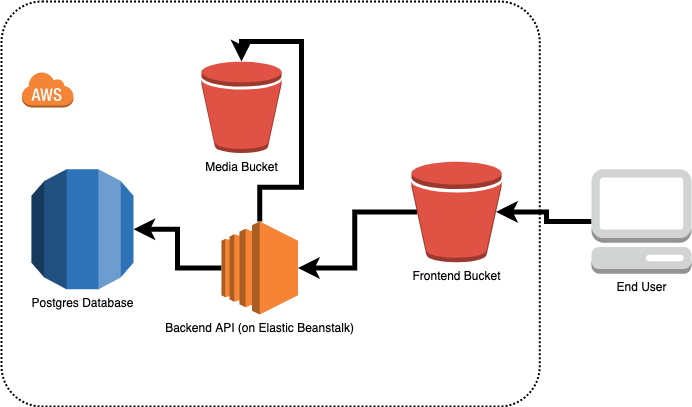

The diagram above was exported from draw.io. Its source (the exported page's mxGraphModel, read from the mxfile embedded in the PNG):
<mxGraphModel dx="786" dy="712" grid="1" gridSize="10" guides="1" tooltips="1" connect="1" arrows="1" fold="1" page="1" pageScale="1" pageWidth="827" pageHeight="1169" math="0" shadow="0">
  <root>
    <mxCell id="0" />
    <mxCell id="1" parent="0" />
    <mxCell id="amh-sCxlrs3fWmtrxlzC-15" style="edgeStyle=orthogonalEdgeStyle;rounded=0;orthogonalLoop=1;jettySize=auto;html=1;exitX=0.5;exitY=0;exitDx=0;exitDy=0;exitPerimeter=0;entryX=0.5;entryY=0;entryDx=0;entryDy=0;entryPerimeter=0;strokeWidth=5;" edge="1" parent="1" source="amh-sCxlrs3fWmtrxlzC-1" target="amh-sCxlrs3fWmtrxlzC-8">
      <mxGeometry relative="1" as="geometry" />
    </mxCell>
    <mxCell id="amh-sCxlrs3fWmtrxlzC-16" style="edgeStyle=orthogonalEdgeStyle;rounded=0;orthogonalLoop=1;jettySize=auto;html=1;exitX=0;exitY=0.5;exitDx=0;exitDy=0;exitPerimeter=0;strokeWidth=5;" edge="1" parent="1" source="amh-sCxlrs3fWmtrxlzC-1" target="amh-sCxlrs3fWmtrxlzC-2">
      <mxGeometry relative="1" as="geometry" />
    </mxCell>
    <mxCell id="amh-sCxlrs3fWmtrxlzC-1" value="Backend API (on Elastic Beanstalk)" style="outlineConnect=0;dashed=0;verticalLabelPosition=bottom;verticalAlign=top;align=center;html=1;shape=mxgraph.aws3.ec2;fillColor=#F58534;gradientColor=none;" vertex="1" parent="1">
      <mxGeometry x="250" y="240" width="76.5" height="93" as="geometry" />
    </mxCell>
    <mxCell id="amh-sCxlrs3fWmtrxlzC-2" value="Postgres Database" style="outlineConnect=0;dashed=0;verticalLabelPosition=bottom;verticalAlign=top;align=center;html=1;shape=mxgraph.aws3.rds;fillColor=#2E73B8;gradientColor=none;" vertex="1" parent="1">
      <mxGeometry x="60" y="187.75" width="102" height="120" as="geometry" />
    </mxCell>
    <mxCell id="amh-sCxlrs3fWmtrxlzC-11" style="edgeStyle=orthogonalEdgeStyle;rounded=0;orthogonalLoop=1;jettySize=auto;html=1;exitX=0;exitY=0.5;exitDx=0;exitDy=0;exitPerimeter=0;entryX=0.94;entryY=0.5;entryDx=0;entryDy=0;entryPerimeter=0;strokeWidth=5;" edge="1" parent="1" source="amh-sCxlrs3fWmtrxlzC-4" target="amh-sCxlrs3fWmtrxlzC-7">
      <mxGeometry relative="1" as="geometry" />
    </mxCell>
    <mxCell id="amh-sCxlrs3fWmtrxlzC-4" value="End User" style="outlineConnect=0;dashed=0;verticalLabelPosition=bottom;verticalAlign=top;align=center;html=1;shape=mxgraph.aws3.management_console;fillColor=#D2D3D3;gradientColor=none;" vertex="1" parent="1">
      <mxGeometry x="620" y="187.75" width="100" height="104.5" as="geometry" />
    </mxCell>
    <mxCell id="amh-sCxlrs3fWmtrxlzC-6" value="" style="dashed=0;html=1;shape=mxgraph.aws3.cloud;fillColor=#F58536;gradientColor=none;dashed=0;" vertex="1" parent="1">
      <mxGeometry x="50" y="90" width="52" height="36" as="geometry" />
    </mxCell>
    <mxCell id="amh-sCxlrs3fWmtrxlzC-14" style="edgeStyle=orthogonalEdgeStyle;rounded=0;orthogonalLoop=1;jettySize=auto;html=1;exitX=0.06;exitY=0.5;exitDx=0;exitDy=0;exitPerimeter=0;entryX=1;entryY=0.5;entryDx=0;entryDy=0;entryPerimeter=0;strokeWidth=5;" edge="1" parent="1" source="amh-sCxlrs3fWmtrxlzC-7" target="amh-sCxlrs3fWmtrxlzC-1">
      <mxGeometry relative="1" as="geometry" />
    </mxCell>
    <mxCell id="amh-sCxlrs3fWmtrxlzC-7" value="Frontend Bucket" style="outlineConnect=0;dashed=0;verticalLabelPosition=bottom;verticalAlign=top;align=center;html=1;shape=mxgraph.aws3.bucket;fillColor=#E05243;gradientColor=none;" vertex="1" parent="1">
      <mxGeometry x="440" y="180" width="90" height="100.75" as="geometry" />
    </mxCell>
    <mxCell id="amh-sCxlrs3fWmtrxlzC-8" value="Media Bucket" style="outlineConnect=0;dashed=0;verticalLabelPosition=bottom;verticalAlign=top;align=center;html=1;shape=mxgraph.aws3.bucket;fillColor=#E05243;gradientColor=none;" vertex="1" parent="1">
      <mxGeometry x="230" y="80" width="80" height="91.5" as="geometry" />
    </mxCell>
    <mxCell id="amh-sCxlrs3fWmtrxlzC-17" value="" style="rounded=1;arcSize=10;dashed=1;fillColor=none;gradientColor=none;dashPattern=1 1;strokeWidth=2;" vertex="1" parent="1">
      <mxGeometry x="30" y="20" width="538.25" height="405" as="geometry" />
    </mxCell>
  </root>
</mxGraphModel>